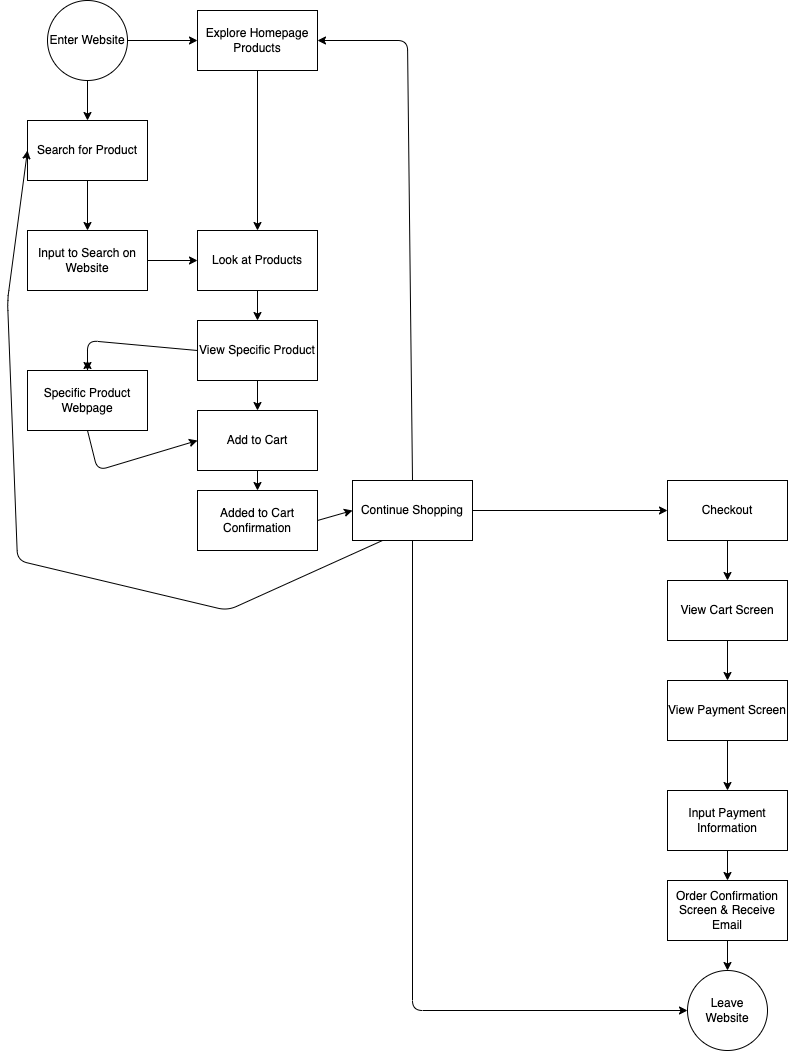

The diagram above was exported from draw.io. Its source (the exported page's mxGraphModel, read from the mxfile embedded in the PNG):
<mxGraphModel dx="1040" dy="1120" grid="1" gridSize="10" guides="1" tooltips="1" connect="1" arrows="1" fold="1" page="1" pageScale="1" pageWidth="850" pageHeight="1100" math="0" shadow="0">
  <root>
    <mxCell id="0" />
    <mxCell id="1" parent="0" />
    <mxCell id="28" style="edgeStyle=none;html=1;exitX=1;exitY=0.5;exitDx=0;exitDy=0;entryX=0;entryY=0.5;entryDx=0;entryDy=0;" edge="1" parent="1" source="2" target="3">
      <mxGeometry relative="1" as="geometry" />
    </mxCell>
    <mxCell id="29" style="edgeStyle=none;html=1;exitX=0.5;exitY=1;exitDx=0;exitDy=0;entryX=0.5;entryY=0;entryDx=0;entryDy=0;" edge="1" parent="1" source="2" target="4">
      <mxGeometry relative="1" as="geometry" />
    </mxCell>
    <mxCell id="2" value="Enter Website" style="ellipse;whiteSpace=wrap;html=1;aspect=fixed;" vertex="1" parent="1">
      <mxGeometry x="60" width="80" height="80" as="geometry" />
    </mxCell>
    <mxCell id="32" style="edgeStyle=none;html=1;exitX=0.5;exitY=1;exitDx=0;exitDy=0;" edge="1" parent="1" source="3" target="5">
      <mxGeometry relative="1" as="geometry" />
    </mxCell>
    <mxCell id="3" value="Explore Homepage Products" style="rounded=0;whiteSpace=wrap;html=1;" vertex="1" parent="1">
      <mxGeometry x="210" y="10" width="120" height="60" as="geometry" />
    </mxCell>
    <mxCell id="30" style="edgeStyle=none;html=1;exitX=0.5;exitY=1;exitDx=0;exitDy=0;entryX=0.5;entryY=0;entryDx=0;entryDy=0;" edge="1" parent="1" source="4" target="8">
      <mxGeometry relative="1" as="geometry" />
    </mxCell>
    <mxCell id="4" value="Search for Product" style="rounded=0;whiteSpace=wrap;html=1;" vertex="1" parent="1">
      <mxGeometry x="40" y="120" width="120" height="60" as="geometry" />
    </mxCell>
    <mxCell id="35" style="edgeStyle=none;html=1;exitX=0.5;exitY=1;exitDx=0;exitDy=0;entryX=0.5;entryY=0;entryDx=0;entryDy=0;" edge="1" parent="1" source="5" target="6">
      <mxGeometry relative="1" as="geometry" />
    </mxCell>
    <mxCell id="5" value="Look at Products" style="rounded=0;whiteSpace=wrap;html=1;" vertex="1" parent="1">
      <mxGeometry x="210" y="230" width="120" height="60" as="geometry" />
    </mxCell>
    <mxCell id="36" style="edgeStyle=none;html=1;exitX=0;exitY=0.5;exitDx=0;exitDy=0;entryX=0.5;entryY=0;entryDx=0;entryDy=0;" edge="1" parent="1" source="6" target="9">
      <mxGeometry relative="1" as="geometry">
        <Array as="points">
          <mxPoint x="100" y="340" />
        </Array>
      </mxGeometry>
    </mxCell>
    <mxCell id="38" style="edgeStyle=none;html=1;exitX=0.5;exitY=1;exitDx=0;exitDy=0;entryX=0.5;entryY=0;entryDx=0;entryDy=0;" edge="1" parent="1" source="6" target="33">
      <mxGeometry relative="1" as="geometry" />
    </mxCell>
    <mxCell id="6" value="View Specific Product" style="rounded=0;whiteSpace=wrap;html=1;" vertex="1" parent="1">
      <mxGeometry x="210" y="320" width="120" height="60" as="geometry" />
    </mxCell>
    <mxCell id="40" style="edgeStyle=none;html=1;exitX=1;exitY=0.5;exitDx=0;exitDy=0;entryX=0;entryY=0.5;entryDx=0;entryDy=0;" edge="1" parent="1" source="7" target="10">
      <mxGeometry relative="1" as="geometry" />
    </mxCell>
    <mxCell id="7" value="Added to Cart Confirmation" style="rounded=0;whiteSpace=wrap;html=1;" vertex="1" parent="1">
      <mxGeometry x="210" y="490" width="120" height="60" as="geometry" />
    </mxCell>
    <mxCell id="31" style="edgeStyle=none;html=1;exitX=1;exitY=0.5;exitDx=0;exitDy=0;entryX=0;entryY=0.5;entryDx=0;entryDy=0;" edge="1" parent="1" source="8" target="5">
      <mxGeometry relative="1" as="geometry" />
    </mxCell>
    <mxCell id="8" value="Input to Search on Website" style="rounded=0;whiteSpace=wrap;html=1;" vertex="1" parent="1">
      <mxGeometry x="40" y="230" width="120" height="60" as="geometry" />
    </mxCell>
    <mxCell id="37" style="edgeStyle=none;html=1;exitX=0.5;exitY=1;exitDx=0;exitDy=0;entryX=0;entryY=0.5;entryDx=0;entryDy=0;" edge="1" parent="1" source="9" target="33">
      <mxGeometry relative="1" as="geometry">
        <Array as="points">
          <mxPoint x="110" y="470" />
        </Array>
      </mxGeometry>
    </mxCell>
    <mxCell id="41" style="edgeStyle=none;html=1;" edge="1" parent="1" source="9">
      <mxGeometry relative="1" as="geometry">
        <mxPoint x="100" y="360" as="targetPoint" />
      </mxGeometry>
    </mxCell>
    <mxCell id="9" value="Specific Product Webpage" style="rounded=0;whiteSpace=wrap;html=1;" vertex="1" parent="1">
      <mxGeometry x="40" y="370" width="120" height="60" as="geometry" />
    </mxCell>
    <mxCell id="26" style="edgeStyle=none;html=1;exitX=1;exitY=0.5;exitDx=0;exitDy=0;entryX=0;entryY=0.5;entryDx=0;entryDy=0;" edge="1" parent="1" source="10" target="11">
      <mxGeometry relative="1" as="geometry" />
    </mxCell>
    <mxCell id="27" style="edgeStyle=none;html=1;exitX=0.5;exitY=1;exitDx=0;exitDy=0;entryX=0;entryY=0.5;entryDx=0;entryDy=0;" edge="1" parent="1" source="10" target="18">
      <mxGeometry relative="1" as="geometry">
        <Array as="points">
          <mxPoint x="425" y="1010" />
        </Array>
      </mxGeometry>
    </mxCell>
    <mxCell id="42" style="edgeStyle=none;html=1;exitX=0.5;exitY=0;exitDx=0;exitDy=0;entryX=1;entryY=0.5;entryDx=0;entryDy=0;" edge="1" parent="1" source="10" target="3">
      <mxGeometry relative="1" as="geometry">
        <Array as="points">
          <mxPoint x="420" y="40" />
        </Array>
      </mxGeometry>
    </mxCell>
    <mxCell id="43" style="edgeStyle=none;html=1;exitX=0.25;exitY=1;exitDx=0;exitDy=0;entryX=0;entryY=0.5;entryDx=0;entryDy=0;" edge="1" parent="1" source="10" target="4">
      <mxGeometry relative="1" as="geometry">
        <Array as="points">
          <mxPoint x="240" y="610" />
          <mxPoint x="30" y="560" />
          <mxPoint x="20" y="300" />
        </Array>
      </mxGeometry>
    </mxCell>
    <mxCell id="10" value="Continue Shopping" style="rounded=0;whiteSpace=wrap;html=1;" vertex="1" parent="1">
      <mxGeometry x="365" y="480" width="120" height="60" as="geometry" />
    </mxCell>
    <mxCell id="25" style="edgeStyle=none;html=1;exitX=0.5;exitY=1;exitDx=0;exitDy=0;entryX=0.5;entryY=0;entryDx=0;entryDy=0;" edge="1" parent="1" source="11" target="13">
      <mxGeometry relative="1" as="geometry" />
    </mxCell>
    <mxCell id="11" value="Checkout" style="rounded=0;whiteSpace=wrap;html=1;" vertex="1" parent="1">
      <mxGeometry x="680" y="480" width="120" height="60" as="geometry" />
    </mxCell>
    <mxCell id="24" style="edgeStyle=none;html=1;exitX=0.5;exitY=1;exitDx=0;exitDy=0;entryX=0.5;entryY=0;entryDx=0;entryDy=0;" edge="1" parent="1" source="13" target="14">
      <mxGeometry relative="1" as="geometry" />
    </mxCell>
    <mxCell id="13" value="View Cart Screen" style="rounded=0;whiteSpace=wrap;html=1;" vertex="1" parent="1">
      <mxGeometry x="680" y="580" width="120" height="60" as="geometry" />
    </mxCell>
    <mxCell id="20" style="edgeStyle=none;html=1;exitX=0.5;exitY=1;exitDx=0;exitDy=0;" edge="1" parent="1" source="14" target="15">
      <mxGeometry relative="1" as="geometry" />
    </mxCell>
    <mxCell id="14" value="View Payment Screen" style="rounded=0;whiteSpace=wrap;html=1;" vertex="1" parent="1">
      <mxGeometry x="680" y="680" width="120" height="60" as="geometry" />
    </mxCell>
    <mxCell id="23" style="edgeStyle=none;html=1;exitX=0.5;exitY=1;exitDx=0;exitDy=0;entryX=0.5;entryY=0;entryDx=0;entryDy=0;" edge="1" parent="1" source="15" target="16">
      <mxGeometry relative="1" as="geometry" />
    </mxCell>
    <mxCell id="15" value="Input Payment Information" style="rounded=0;whiteSpace=wrap;html=1;" vertex="1" parent="1">
      <mxGeometry x="680" y="790" width="120" height="60" as="geometry" />
    </mxCell>
    <mxCell id="19" style="edgeStyle=none;html=1;exitX=0.5;exitY=1;exitDx=0;exitDy=0;" edge="1" parent="1" source="16" target="18">
      <mxGeometry relative="1" as="geometry">
        <Array as="points" />
      </mxGeometry>
    </mxCell>
    <mxCell id="16" value="Order Confirmation Screen &amp;amp; Receive Email" style="rounded=0;whiteSpace=wrap;html=1;" vertex="1" parent="1">
      <mxGeometry x="680" y="880" width="120" height="60" as="geometry" />
    </mxCell>
    <mxCell id="18" value="Leave Website" style="ellipse;whiteSpace=wrap;html=1;aspect=fixed;" vertex="1" parent="1">
      <mxGeometry x="700" y="970" width="80" height="80" as="geometry" />
    </mxCell>
    <mxCell id="39" style="edgeStyle=none;html=1;exitX=0.5;exitY=1;exitDx=0;exitDy=0;entryX=0.5;entryY=0;entryDx=0;entryDy=0;" edge="1" parent="1" source="33" target="7">
      <mxGeometry relative="1" as="geometry" />
    </mxCell>
    <mxCell id="33" value="Add to Cart" style="rounded=0;whiteSpace=wrap;html=1;" vertex="1" parent="1">
      <mxGeometry x="210" y="410" width="120" height="60" as="geometry" />
    </mxCell>
  </root>
</mxGraphModel>